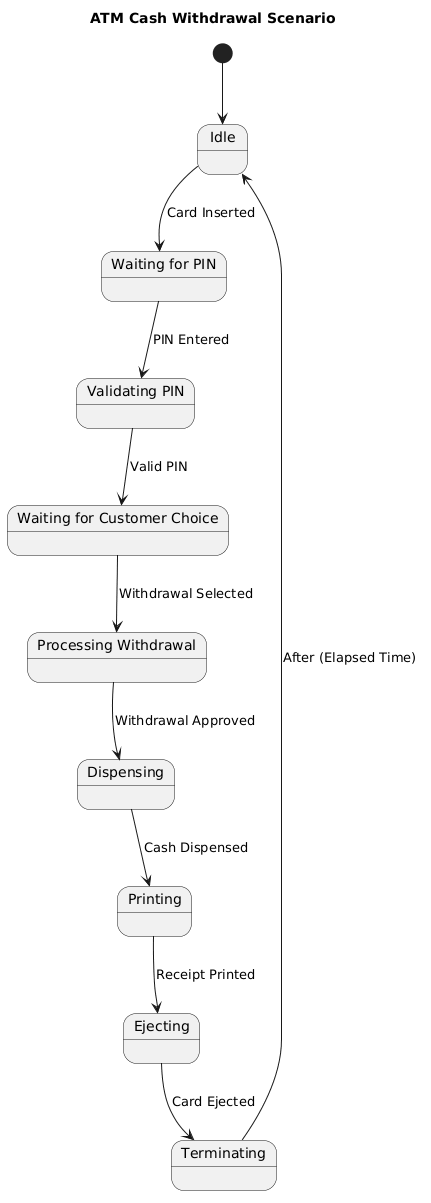

The diagram above was rendered by PlantUML. Its source (embedded in the PNG):
@startuml
title ATM Cash Withdrawal Scenario

[*] --> Idle

state Idle
state "Waiting for PIN" as WaitingForPIN
state "Validating PIN" as ValidatingPIN
state "Waiting for Customer Choice" as WaitingForChoice
state "Processing Withdrawal" as ProcessingWithdrawal
state Dispensing
state Printing
state Ejecting
state Terminating

Idle --> WaitingForPIN : Card Inserted
WaitingForPIN --> ValidatingPIN : PIN Entered
ValidatingPIN --> WaitingForChoice : Valid PIN
WaitingForChoice --> ProcessingWithdrawal : Withdrawal Selected
ProcessingWithdrawal --> Dispensing : Withdrawal Approved
Dispensing --> Printing : Cash Dispensed
Printing --> Ejecting : Receipt Printed
Ejecting --> Terminating : Card Ejected
Terminating --> Idle : After (Elapsed Time)
@enduml